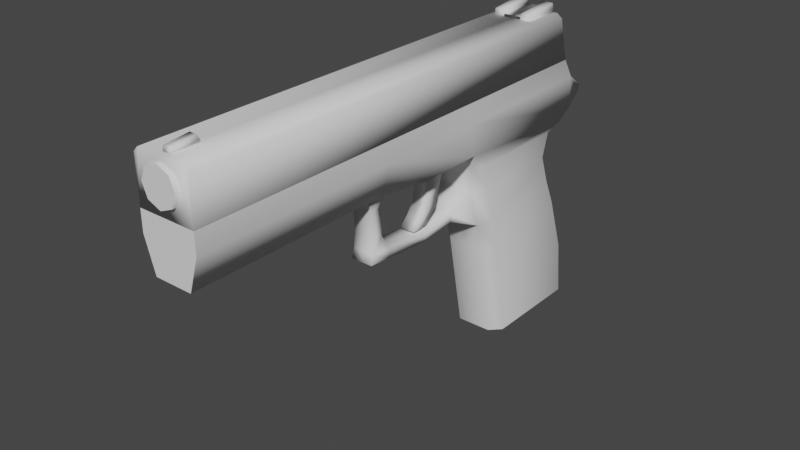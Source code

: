 # Source: p250.blend  (saved by Blender 4.2.66; exported with 4.5.12 LTS)
import bpy
from mathutils import Matrix  # noqa: F401  (used for matrix-valued properties, if any)

bpy.ops.wm.read_factory_settings(use_empty=True)
scene = bpy.context.scene
scene.name = 'Scene'

# ---- collections
col_collection = bpy.data.collections.new('Collection'); scene.collection.children.link(col_collection)

# ---- world
world_world = bpy.data.worlds.new('World'); scene.world = world_world
world_world.use_nodes = True; world_world.node_tree.nodes.clear()
_N = world_world.node_tree.nodes; _L = world_world.node_tree.links
n0 = _N.new('ShaderNodeOutputWorld'); n0.name = 'World Output'; n0.location = (300, 300)
n1 = _N.new('ShaderNodeBackground'); n1.name = 'Background'; n1.location = (10, 300)
n1.inputs[0].default_value = (0.05088, 0.05088, 0.05088, 1.0)
_L.new(n1.outputs[0], n0.inputs[0])
n0.is_active_output = True
world_world.color = (0.05088, 0.05088, 0.05088)
world_world.use_sun_shadow = False
world_world.sun_shadow_jitter_overblur = 0.0

# ---- meshes
me_plane = bpy.data.meshes.new('Plane')
me_plane.from_pydata([(0.8318, -1.035, -9.197), (-0.9223, 4.172e-07, -9.197), (0.8318, 4.172e-07, -9.197), (0.8318, -1.035, 7.756), (-0.9223, -3.033e-07, 7.286), (0.8318, -3.238e-07, 7.756), (-0.749, -1.035, -9.197), (-0.9223, -0.8615, -9.197), (-0.9223, -0.8615, 7.286), (-0.749, -1.035, 7.332), (-0.9223, -3.033e-07, 7.286), (-0.9223, -0.7151, 7.286), (-0.9223, 6.553e-15, 5.838), (-0.9223, -0.7151, 5.838), (-0.9223, -0.3276, 7.286), (-0.9223, -0.3276, 5.838), (-1.261, -0.7151, 7.198), (-1.114, -0.7151, 5.88), (-1.261, -0.3276, 7.198), (-1.114, -0.3276, 5.88), (-0.9223, 6.553e-15, -7.996), (-0.9223, 6.553e-15, -8.998), (-1.167, 8.289e-15, -8.11), (-1.078, 7.662e-15, -8.948), (-0.9223, 6.553e-15, -7.996), (-0.9223, 6.553e-15, -8.998), (-1.167, 8.289e-15, -8.11), (-1.078, 7.662e-15, -8.948), (-0.9223, 6.553e-15, -7.996), (-0.9223, 6.553e-15, -8.998), (-1.167, 8.289e-15, -8.11), (-1.078, 7.662e-15, -8.948), (-0.9223, -0.1354, -7.996), (-0.9223, -0.1354, -8.998), (-1.167, -0.1354, -8.11), (-1.078, -0.1354, -8.948), (-1.06, -0.7151, 7.25), (-1.0, -0.7151, 5.855), (-1.0, -0.3276, 5.855), (-1.06, -0.3276, 7.25), (-1.059, 0.0, 7.25), (-1.001, 0.0, 5.856)], [], [(6, 0, 3, 9), (8, 9, 3, 5, 4), (0, 2, 5, 3), (6, 7, 1, 2, 0), (2, 1, 4, 5), (8, 7, 6, 9), (1, 7, 8, 4), (14, 10, 12, 15), (37, 36, 16, 17), (16, 18, 19, 17), (39, 38, 19, 18), (36, 39, 18, 16), (38, 37, 17, 19), (21, 23, 22, 20), (25, 27, 26, 24), (29, 31, 30, 28), (33, 32, 34, 35), (31, 29, 33, 35), (30, 31, 35, 34), (28, 30, 34, 32), (29, 28, 32, 33), (15, 13, 37, 38), (11, 14, 39, 36), (39, 40, 41, 38), (13, 11, 36, 37), (10, 40, 39, 14), (38, 15, 12, 41)])
me_plane.polygons.foreach_set('use_smooth', [1, 1, 0, 1, 1, 1, 1, 1, 1, 1, 1, 1, 1, 1, 1, 1, 1, 1, 1, 1, 1, 1, 1, 1, 1, 1, 1])
_uv = me_plane.uv_layers.new(name='UVMap')
_uv.uv.foreach_set('vector', [0.09883, 0.0, 1.0, 0.0, 1.0, 0.0, 0.09883, 0.0, 0.0, 0.08376, 0.09883, 0.0, 1.0, 0.0, 1.0, 0.5, 0.0, 0.5, 1.0, 0.0, 1.0, 0.5, 1.0, 0.5, 1.0, 0.0, 0.09883, 0.0, 0.0, 0.08376, 0.0, 0.5, 1.0, 0.5, 1.0, 0.0, 1.0, 0.5, 0.0, 0.5, 0.0, 0.5, 1.0, 0.5, 0.0, 0.08376, 0.0, 0.08376, 0.09883, 0.0, 0.09883, 0.0, 0.0, 0.5, 0.0, 0.08376, 0.0, 0.08376, 0.0, 0.5, 0.0, 0.0, 0.0, 0.0, 0.0, 0.0, 0.0, 0.0, 0.0, 0.0, 0.0, 0.0, 0.0, 0.0, 0.0, 0.0, 0.0, 0.0, 0.0, 0.0, 0.0, 0.0, 0.0, 0.0, 0.0, 0.0, 0.0, 0.0, 0.0, 0.0, 0.0, 0.0, 0.0, 0.0, 0.0, 0.0, 0.0, 0.0, 0.0, 0.0, 0.0, 0.0, 0.0, 0.0, 0.0, 0.0, 0.0, 0.0, 0.0, 0.0, 0.0, 0.0, 0.0, 0.0, 0.0, 0.0, 0.0, 0.0, 0.0, 0.0, 0.0, 0.0, 0.0, 0.0, 0.0, 0.0, 0.0, 0.0, 0.0, 0.0, 0.0, 0.0, 0.0, 0.0, 0.0, 0.0, 0.0, 0.0, 0.0, 0.0, 0.0, 0.0, 0.0, 0.0, 0.0, 0.0, 0.0, 0.0, 0.0, 0.0, 0.0, 0.0, 0.0, 0.0, 0.0, 0.0, 0.0, 0.0, 0.0, 0.0, 0.0, 0.0, 0.0, 0.0, 0.0, 0.0, 0.0, 0.0, 0.0, 0.0, 0.0, 0.0, 0.0, 0.0, 0.0, 0.0, 0.0, 0.0, 0.0, 0.0, 0.0, 0.0, 0.0, 0.0, 0.0, 0.0, 0.0, 0.0, 0.0, 0.0, 0.0, 0.0, 0.0, 0.0, 0.0, 0.0, 0.0, 0.0, 0.0, 0.0, 0.0, 0.0, 0.0, 0.0, 0.0, 0.0, 0.0, 0.0, 0.0, 0.0, 0.0, 0.0, 0.0, 0.0, 0.0, 0.0, 0.0, 0.0, 0.0, 0.0])
me_plane.update()
me_plane_002 = bpy.data.meshes.new('Plane.002')
me_plane_002.from_pydata([(0.8318, 4.172e-07, -9.197), (0.8318, -1.035, -9.197), (0.8318, -1.035, 7.756), (0.8318, -3.238e-07, 7.756), (2.742, 0.0, -9.197), (2.742, -0.6737, -9.197), (2.742, -1.035, 8.21), (2.742, 0.0, 8.21), (0.8318, 0.0, -2.159), (0.8318, -1.035, -2.159), (2.742, 0.0, -1.057), (2.742, -1.035, -0.1748), (0.8318, 0.0, -2.509), (0.8318, -1.035, -2.509), (2.742, 0.0, -1.407), (2.742, -0.6737, -1.634), (1.564, -1.035, -9.197), (1.564, -1.035, 8.21), (1.564, 0.0, 8.21), (1.564, 0.0, -9.197), (1.564, -1.035, -1.736), (0.8318, -1.035, 1.767), (0.8318, 0.0, 1.767), (2.426, -0.7836, 9.21), (2.189, -0.7859, 9.249), (2.189, 0.0, 9.249), (2.426, 0.0, 9.21), (2.742, 0.0, 2.485), (2.742, -1.035, 2.485), (1.564, -1.035, 2.202), (3.295, 0.0, 7.312), (3.295, 0.0, 2.817), (6.213, 0.0, 7.893), (6.761, 0.0, 3.543), (4.301, 0.0, 2.914), (4.167, 0.0, 7.054), (5.749, 0.0, 3.364), (5.139, 0.0, 7.401), (10.44, 0.0, 8.857), (10.44, 0.0, 4.268), (8.599, 0.0, 3.906), (8.316, 0.0, 8.614), (3.295, -1.035, 6.915), (3.295, -0.6519, 7.312), (3.094, -1.035, 7.638), (3.295, -0.6519, 2.817), (3.295, -1.035, 3.209), (2.967, -1.035, 2.62), (6.262, -1.022, 7.505), (6.213, -0.639, 7.893), (6.761, -0.639, 3.543), (6.713, -1.022, 3.923), (4.301, -0.6481, 2.914), (4.288, -1.031, 3.306), (4.18, -1.031, 6.653), (4.167, -0.6481, 7.054), (5.692, -1.028, 3.742), (5.749, -0.6446, 3.364), (5.197, -1.028, 7.016), (5.139, -0.6446, 7.401), (10.44, -0.639, 8.857), (10.44, -1.022, 8.459), (10.44, -1.022, 4.658), (10.44, -0.639, 4.268), (8.599, -0.639, 3.906), (8.576, -1.022, 4.29), (8.316, -0.639, 8.614), (8.34, -1.022, 8.218), (4.876, 0.0, 2.056), (5.198, 0.0, 2.113), (4.876, -0.409, 2.056), (5.198, -0.4078, 2.113), (5.065, 0.0, 0.8264), (5.389, 0.0, 0.7803), (5.065, -0.409, 0.8264), (5.389, -0.4078, 0.7803), (4.889, 0.0, -1.038), (5.213, 0.0, -1.084), (4.889, -0.409, -1.038), (5.213, -0.4078, -1.084), (4.837, 0.0, -1.815), (5.161, 0.0, -1.926), (4.837, -0.409, -1.815), (5.161, -0.4078, -1.926), (4.292, 0.0, -1.422), (4.292, -0.409, -1.422), (4.287, 0.0, -1.742), (4.287, -0.409, -1.742), (3.305, 0.0, -1.498), (3.305, -0.409, -1.498), (3.3, 0.0, -1.819), (3.3, -0.409, -1.819), (2.921, 0.0, -1.218), (2.921, -0.452, -1.218), (2.893, 0.0, -2.109), (2.893, -0.452, -2.109), (2.587, 0.0, -0.7167), (2.587, -0.7006, -0.7167), (2.528, 0.0, -2.588), (2.528, -0.7006, -2.588)], [], [(21, 2, 3, 22), (28, 27, 31, 45, 47), (6, 17, 29, 28), (16, 19, 4, 5), (15, 14, 10, 11), (13, 9, 8, 12), (1, 13, 12, 0), (5, 4, 14, 15), (11, 20, 15), (15, 20, 16, 5), (21, 9, 20, 29), (1, 0, 19, 16), (3, 2, 17, 18), (26, 23, 6, 7), (23, 24, 17, 6), (13, 1, 16, 20, 9), (28, 29, 20, 11), (23, 26, 25, 24), (18, 17, 24, 25), (2, 21, 29, 17), (11, 10, 27, 28), (9, 21, 22, 8), (50, 33, 40, 64), (42, 46, 53, 54), (45, 31, 34, 52), (52, 34, 68, 70), (48, 51, 65, 67), (7, 6, 44, 43, 30), (32, 49, 66, 41), (6, 28, 47, 46, 42, 44), (41, 66, 60, 38), (54, 53, 56, 58), (35, 55, 59, 37), (67, 65, 62, 61), (62, 63, 39, 38, 60, 61), (64, 40, 39, 63), (58, 56, 51, 48), (37, 59, 49, 32), (57, 36, 33, 50), (42, 43, 44), (45, 46, 47), (57, 50, 51, 56), (55, 43, 42, 54), (45, 52, 53, 46), (59, 55, 54, 58), (52, 57, 56, 53), (49, 59, 58, 48), (65, 51, 50, 64), (67, 61, 60, 66), (62, 65, 64, 63), (48, 67, 66, 49), (30, 43, 55, 35), (70, 68, 72, 74), (57, 52, 70, 71), (36, 57, 71, 69), (74, 72, 76, 78), (69, 71, 75, 73), (71, 70, 74, 75), (77, 79, 83, 81), (73, 75, 79, 77), (75, 74, 78, 79), (82, 80, 81, 83), (79, 78, 82, 83), (78, 76, 84, 85), (86, 87, 91, 90), (82, 78, 85, 87), (80, 82, 87, 86), (91, 89, 93, 95), (85, 84, 88, 89), (87, 85, 89, 91), (95, 93, 97, 99), (89, 88, 92, 93), (90, 91, 95, 94), (97, 96, 98, 99), (93, 92, 96, 97), (94, 95, 99, 98)])
me_plane_002.polygons.foreach_set('use_smooth', [0, 1, 1, 0, 1, 0, 0, 1, 1, 1, 1, 0, 1, 1, 1, 1, 1, 1, 1, 1, 1, 0, 1, 1, 1, 1, 1, 1, 1, 1, 1, 1, 1, 1, 0, 1, 1, 1, 1, 1, 1, 1, 1, 1, 1, 1, 1, 1, 1, 1, 1, 1, 1, 1, 1, 1, 1, 1, 1, 1, 1, 1, 1, 1, 1, 1, 1, 1, 1, 1, 1, 1, 1, 1, 1, 1])
_k = set([(0, 1), (1, 13), (2, 3), (2, 21), (9, 13), (9, 21)])
me_plane_002.attributes.new('sharp_edge', 'BOOLEAN', 'EDGE').data.foreach_set('value', [ (min(e.vertices), max(e.vertices)) in _k for e in me_plane_002.edges])
_uv = me_plane_002.uv_layers.new(name='UVMap')
_uv.uv.foreach_set('vector', [1.0, 0.0, 1.0, 0.0, 1.0, 0.5, 1.0, 0.5, 1.0, 0.0, 1.0, 0.5, 1.0, 0.5, 1.0, 0.185, 1.0, 0.0, 1.0, 0.0, 1.0, 0.0, 1.0, 0.0, 1.0, 0.0, 1.0, 0.0, 1.0, 0.5, 1.0, 0.5, 1.0, 0.1745, 1.0, 0.1745, 1.0, 0.5, 1.0, 0.5, 1.0, 0.0, 1.0, 0.0, 1.0, 0.0, 1.0, 0.5, 1.0, 0.5, 1.0, 0.0, 1.0, 0.0, 1.0, 0.5, 1.0, 0.5, 1.0, 0.1745, 1.0, 0.5, 1.0, 0.5, 1.0, 0.1745, 1.0, 0.0, 1.0, 0.0, 1.0, 0.1745, 1.0, 0.1745, 1.0, 0.0, 1.0, 0.0, 1.0, 0.1745, 1.0, 0.0, 1.0, 0.0, 1.0, 0.0, 1.0, 0.0, 1.0, 0.0, 1.0, 0.5, 1.0, 0.5, 1.0, 0.0, 1.0, 0.5, 1.0, 0.0, 1.0, 0.0, 1.0, 0.5, 1.0, 0.5, 1.0, 0.1095, 1.0, 0.0, 1.0, 0.5, 1.0, 0.1095, 1.0, 0.1087, 1.0, 0.0, 1.0, 0.0, 1.0, 0.0, 1.0, 0.0, 1.0, 0.0, 1.0, 0.0, 1.0, 0.0, 1.0, 0.0, 1.0, 0.0, 1.0, 0.0, 1.0, 0.0, 1.0, 0.1095, 1.0, 0.5, 1.0, 0.5, 1.0, 0.1087, 1.0, 0.5, 1.0, 0.0, 1.0, 0.1087, 1.0, 0.5, 1.0, 0.0, 1.0, 0.0, 1.0, 0.0, 1.0, 0.0, 1.0, 0.0, 1.0, 0.5, 1.0, 0.5, 1.0, 0.0, 1.0, 0.0, 1.0, 0.0, 1.0, 0.5, 1.0, 0.5, 1.0, 0.1874, 1.0, 0.5, 1.0, 0.5, 1.0, 0.1874, 1.0, 0.0, 1.0, 0.0, 1.0, 0.0, 1.0, 0.0, 1.0, 0.185, 1.0, 0.5, 1.0, 0.5, 1.0, 0.1857, 1.0, 0.1857, 1.0, 0.5, 1.0, 0.5, 1.0, 0.1857, 1.0, 0.0, 1.0, 0.0, 1.0, 0.0, 1.0, 0.0, 1.0, 0.5, 1.0, 0.0, 1.0, 0.0, 1.0, 0.1851, 1.0, 0.5, 1.0, 0.5, 1.0, 0.1874, 1.0, 0.1874, 1.0, 0.5, 1.0, 0.0, 1.0, 0.0, 1.0, 0.0, 1.0, 0.0, 1.0, 0.0, 1.0, 0.0, 1.0, 0.5, 1.0, 0.1874, 1.0, 0.1874, 1.0, 0.5, 1.0, 0.0, 1.0, 0.0, 1.0, 0.0, 1.0, 0.0, 1.0, 0.5, 1.0, 0.1857, 1.0, 0.1863, 1.0, 0.5, 1.0, 0.0, 1.0, 0.0, 1.0, 0.0, 1.0, 0.0, 1.0, 0.0, 1.0, 0.1874, 1.0, 0.5, 1.0, 0.5, 1.0, 0.1874, 1.0, 0.0, 1.0, 0.1874, 1.0, 0.5, 1.0, 0.5, 1.0, 0.1874, 1.0, 0.0, 1.0, 0.0, 1.0, 0.0, 1.0, 0.0, 1.0, 0.5, 1.0, 0.1863, 1.0, 0.1874, 1.0, 0.5, 1.0, 0.1863, 1.0, 0.5, 1.0, 0.5, 1.0, 0.1874, 1.0, 0.0, 1.0, 0.0, 1.0, 0.0, 1.0, 0.185, 1.0, -6.751e-05, 1.0, 0.0, 1.0, 0.1863, 1.0, 0.1874, 1.0, 0.0, 1.0, 0.0, 1.0, 0.1857, 1.0, 0.1851, 1.0, 0.0, 1.0, 0.0, 1.0, 0.185, 1.0, 0.1857, 1.0, 0.0, 1.0, 0.0, 1.0, 0.1863, 1.0, 0.1857, 1.0, 0.0, 1.0, 0.0, 1.0, 0.1857, 1.0, 0.1863, 1.0, 0.0, 1.0, 0.0, 1.0, 0.1874, 1.0, 0.1863, 1.0, 0.0, 1.0, 0.0, 1.0, 0.0, 1.0, 0.0, 1.0, 0.1874, 1.0, 0.1874, 1.0, 0.0, 1.0, 0.0, 1.0, 0.1874, 1.0, 0.1874, 1.0, 0.0, 1.0, 0.0, 1.0, 0.1874, 1.0, 0.1874, 1.0, 0.0, 1.0, 0.0, 1.0, 0.1874, 1.0, 0.1874, 1.0, 0.5, 1.0, 0.1851, 1.0, 0.1857, 1.0, 0.5, 1.0, 0.1857, 1.0, 0.5, 1.0, 0.5, 1.0, 0.1857, 1.0, 0.1863, 1.0, 0.1857, 1.0, 0.1857, 1.0, 0.1863, 1.0, 0.5, 1.0, 0.1863, 1.0, 0.1863, 1.0, 0.5, 1.0, 0.1857, 1.0, 0.5, 1.0, 0.5, 1.0, 0.1857, 1.0, 0.5, 1.0, 0.1863, 1.0, 0.1863, 1.0, 0.5, 1.0, 0.1863, 1.0, 0.1857, 1.0, 0.1857, 1.0, 0.1863, 1.0, 0.5, 1.0, 0.1863, 1.0, 0.1863, 1.0, 0.5, 1.0, 0.5, 1.0, 0.1863, 1.0, 0.1863, 1.0, 0.5, 1.0, 0.1863, 1.0, 0.1857, 1.0, 0.1857, 1.0, 0.1863, 1.0, 0.1857, 1.0, 0.5, 1.0, 0.5, 1.0, 0.1863, 1.0, 0.1863, 1.0, 0.1857, 1.0, 0.1857, 1.0, 0.1863, 1.0, 0.1857, 1.0, 0.5, 1.0, 0.5, 1.0, 0.1857, 1.0, 0.5, 1.0, 0.1857, 1.0, 0.1857, 1.0, 0.5, 1.0, 0.1857, 1.0, 0.1857, 1.0, 0.1857, 1.0, 0.1857, 1.0, 0.5, 1.0, 0.1857, 1.0, 0.1857, 1.0, 0.5, 1.0, 0.1857, 1.0, 0.1857, 1.0, 0.1857, 1.0, 0.1857, 1.0, 0.1857, 1.0, 0.5, 1.0, 0.5, 1.0, 0.1857, 1.0, 0.1857, 1.0, 0.1857, 1.0, 0.1857, 1.0, 0.1857, 1.0, 0.1857, 1.0, 0.1857, 1.0, 0.1857, 1.0, 0.1857, 1.0, 0.1857, 1.0, 0.5, 1.0, 0.5, 1.0, 0.1857, 1.0, 0.5, 1.0, 0.1857, 1.0, 0.1857, 1.0, 0.5, 1.0, 0.1857, 1.0, 0.5, 1.0, 0.5, 1.0, 0.1857, 1.0, 0.1857, 1.0, 0.5, 1.0, 0.5, 1.0, 0.1857, 1.0, 0.5, 1.0, 0.1857, 1.0, 0.1857, 1.0, 0.5])
me_plane_002.update()
me_plane_003 = bpy.data.meshes.new('Plane.003')
me_plane_003.from_pydata([(-1.0, -1.992, 0.6805), (1.0, -1.0, 0.6805), (-1.0, 2.011, 0.6805), (1.0, 0.8897, 0.6805), (3.708, -1.304, 0.6805), (4.284, 0.01786, 0.6805), (4.78, -2.116, 0.6805), (5.528, -1.192, 0.6805), (5.586, -2.899, 0.7307), (-0.9856, -2.004, 0.0), (1.014, -1.012, 0.0), (-0.9856, 1.999, 0.0), (1.014, 0.8781, 0.0), (3.722, -1.316, 0.0), (4.298, 0.006237, 0.0), (4.794, -2.128, 0.0), (5.542, -1.204, 0.0), (5.6, -2.91, 0.0)], [], [(0, 2, 3, 1), (3, 5, 4, 1), (5, 7, 6, 4), (7, 8, 6), (9, 10, 12, 11), (12, 10, 13, 14), (14, 13, 15, 16), (16, 15, 17), (8, 7, 16, 17), (0, 1, 10, 9), (4, 6, 15, 13), (1, 4, 13, 10), (7, 5, 14, 16), (5, 3, 12, 14), (3, 2, 11, 12), (6, 8, 17, 15), (2, 0, 9, 11)])
me_plane_003.polygons.foreach_set('use_smooth', [True] * 17)
_uv = me_plane_003.uv_layers.new(name='UVMap')
_uv.uv.foreach_set('vector', [0.0, 0.0, 0.0, 1.0, 1.0, 1.0, 1.0, 0.0, 1.0, 1.0, 1.0, 1.0, 1.0, 0.0, 1.0, 0.0, 1.0, 1.0, 1.0, 1.0, 1.0, 0.0, 1.0, 0.0, 1.0, 1.0, 0.0, 0.0, 1.0, 0.0, 0.0, 0.0, 1.0, 0.0, 1.0, 1.0, 0.0, 1.0, 1.0, 1.0, 1.0, 0.0, 1.0, 0.0, 1.0, 1.0, 1.0, 1.0, 1.0, 0.0, 1.0, 0.0, 1.0, 1.0, 1.0, 1.0, 1.0, 0.0, 0.0, 0.0, 0.0, 0.0, 1.0, 1.0, 1.0, 1.0, 0.0, 0.0, 0.0, 0.0, 1.0, 0.0, 1.0, 0.0, 0.0, 0.0, 1.0, 0.0, 1.0, 0.0, 1.0, 0.0, 1.0, 0.0, 1.0, 0.0, 1.0, 0.0, 1.0, 0.0, 1.0, 0.0, 1.0, 1.0, 1.0, 1.0, 1.0, 1.0, 1.0, 1.0, 1.0, 1.0, 1.0, 1.0, 1.0, 1.0, 1.0, 1.0, 1.0, 1.0, 0.0, 1.0, 0.0, 1.0, 1.0, 1.0, 1.0, 0.0, 0.0, 0.0, 0.0, 0.0, 1.0, 0.0, 0.0, 1.0, 0.0, 0.0, 0.0, 0.0, 0.0, 1.0])
me_plane_003.update()
me_cylinder = bpy.data.meshes.new('Cylinder')
me_cylinder.from_pydata([(0.0, 0.2, -1.0), (0.0, 0.2, 1.0), (0.1414, 0.1414, -1.0), (0.1414, 0.1414, 1.0), (0.2, -8.742e-09, -1.0), (0.2, -8.742e-09, 1.0), (0.1414, -0.1414, -1.0), (0.1414, -0.1414, 1.0), (-1.748e-08, -0.2, -1.0), (-1.748e-08, -0.2, 1.0), (-0.1414, -0.1414, -1.0), (-0.1414, -0.1414, 1.0), (-0.2, 2.385e-09, -1.0), (-0.2, 2.385e-09, 1.0), (-0.1414, 0.1414, -1.0), (-0.1414, 0.1414, 1.0)], [], [(0, 1, 3, 2), (2, 3, 5, 4), (4, 5, 7, 6), (6, 7, 9, 8), (8, 9, 11, 10), (10, 11, 13, 12), (3, 1, 15, 13, 11, 9, 7, 5), (12, 13, 15, 14), (14, 15, 1, 0), (0, 2, 4, 6, 8, 10, 12, 14)])
me_cylinder.polygons.foreach_set('use_smooth', [1, 1, 1, 1, 1, 1, 0, 1, 1, 0])
_uv = me_cylinder.uv_layers.new(name='UVMap')
_uv.uv.foreach_set('vector', [1.0, 0.5, 1.0, 1.0, 0.875, 1.0, 0.875, 0.5, 0.875, 0.5, 0.875, 1.0, 0.75, 1.0, 0.75, 0.5, 0.75, 0.5, 0.75, 1.0, 0.625, 1.0, 0.625, 0.5, 0.625, 0.5, 0.625, 1.0, 0.5, 1.0, 0.5, 0.5, 0.5, 0.5, 0.5, 1.0, 0.375, 1.0, 0.375, 0.5, 0.375, 0.5, 0.375, 1.0, 0.25, 1.0, 0.25, 0.5, 0.4197, 0.4197, 0.25, 0.49, 0.08029, 0.4197, 0.01, 0.25, 0.08029, 0.08029, 0.25, 0.01, 0.4197, 0.08029, 0.49, 0.25, 0.25, 0.5, 0.25, 1.0, 0.125, 1.0, 0.125, 0.5, 0.125, 0.5, 0.125, 1.0, 0.0, 1.0, 0.0, 0.5, 0.75, 0.49, 0.9197, 0.4197, 0.99, 0.25, 0.9197, 0.08029, 0.75, 0.01, 0.5803, 0.08029, 0.51, 0.25, 0.5803, 0.4197])
me_cylinder.update()
arm_armature = bpy.data.armatures.new('Armature')  # bones are not reproduced

# ---- objects
ob_reference_001 = bpy.data.objects.new('_reference.001', None)
ob_slider = bpy.data.objects.new('slider', me_plane)
ob_reference = bpy.data.objects.new('_reference', None)
ob_body = bpy.data.objects.new('body', me_plane_002)
ob_trigger = bpy.data.objects.new('trigger', me_plane_003)
ob_barrel = bpy.data.objects.new('barrel', me_cylinder)
ob_armature = bpy.data.objects.new('Armature', arm_armature)

# ---- transforms, parenting, visibility, modifiers, constraints
ob_reference_001.location = (0.0, 0.0, 0.0)
ob_reference_001.rotation_euler = (1.571, -0.0, 1.571)
ob_reference_001.empty_display_type = 'IMAGE'
ob_reference_001.empty_display_size = 5.0
ob_slider.location = (-2.057e-16, -0.0007755, 0.04323)
ob_slider.rotation_euler = (-1.571, 1.571, 0.0)
ob_slider.scale = (0.011, 0.011, 0.011)
_m = ob_slider.modifiers.new('Mirror', 'MIRROR')
_m.use_axis = (False, True, False)
_m.use_clip = True
ob_reference.location = (-3.225, 3.083, -2.63)
ob_reference.rotation_euler = (1.571, -0.0, -0.0)
ob_reference.scale = (1.797, 1.797, 1.797)
ob_reference.empty_display_type = 'IMAGE'
ob_reference.empty_display_size = 5.0
ob_body.location = (-2.057e-16, -0.0007755, 0.04323)
ob_body.rotation_euler = (-1.571, 1.571, 0.0)
ob_body.scale = (0.011, 0.011, 0.011)
_m = ob_body.modifiers.new('Mirror', 'MIRROR')
_m.use_axis = (False, True, False)
_m.use_clip = True
ob_trigger.location = (-2e-16, 0.01526, 0.01351)
ob_trigger.rotation_euler = (-0.0, 1.571, 0.0)
ob_trigger.scale = (0.004354, 0.004354, 0.004354)
_m = ob_trigger.modifiers.new('Mirror', 'MIRROR')
_m.use_axis = (False, False, True)
_m.use_clip = True
ob_barrel.location = (-2.057e-16, -0.06772, 0.04437)
ob_barrel.rotation_euler = (1.571, 0.0, 0.0)
ob_barrel.scale = (0.03587, 0.03587, 0.03587)
ob_armature.location = (-5.439e-18, 0.06106, -0.02449)

# ---- collection membership
col_collection.objects.link(ob_reference_001)
col_collection.objects.link(ob_slider)
col_collection.objects.link(ob_reference)
col_collection.objects.link(ob_body)
col_collection.objects.link(ob_trigger)
col_collection.objects.link(ob_barrel)
col_collection.objects.link(ob_armature)

# ---- scene / render settings (as saved in the file)
scene.frame_start = 1; scene.frame_end = 250; scene.frame_set(1)
scene.render.engine = 'BLENDER_EEVEE_NEXT'
scene.cycles.sampling_pattern = 'TABULATED_SOBOL'
scene.cycles.use_light_tree = False
scene.view_settings.view_transform = 'Filmic'
bpy.context.view_layer.update()

# ---- added for rendering (the .blend has no active camera and no usable light): camera, sun
cam_auto = bpy.data.cameras.new('AutoCamera')
cam_auto.lens = 50.0
cam_auto.sensor_width = 36.0
cam_auto.clip_end = 1000.0
ob_auto_camera = bpy.data.objects.new('AutoCamera', cam_auto)
scene.collection.objects.link(ob_auto_camera)
ob_auto_camera.location = (0.224675, -0.2709, 0.172449)
ob_auto_camera.rotation_euler = (1.09748, -7.21219e-08, 0.694738)
scene.camera = ob_auto_camera
light_auto_sun = bpy.data.lights.new('AutoSun', 'SUN')
light_auto_sun.energy = 3.0
light_auto_sun.angle = 0.0523599
ob_auto_sun = bpy.data.objects.new('AutoSun', light_auto_sun)
scene.collection.objects.link(ob_auto_sun)
ob_auto_sun.rotation_euler = (0.872665, 0.174533, 0.523599)
bpy.context.view_layer.update()
